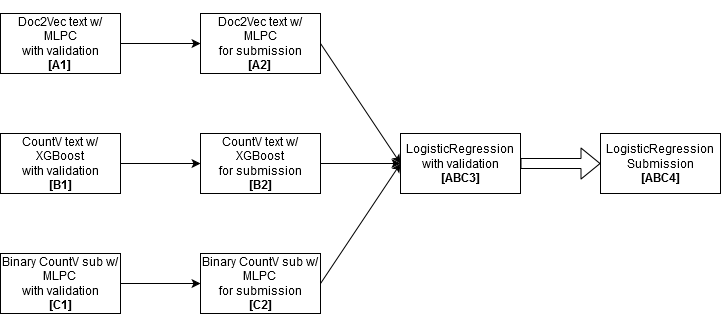

The diagram above was exported from draw.io. Its source (the exported page's mxGraphModel, read from the mxfile embedded in the PNG):
<mxGraphModel dx="782" dy="735" grid="1" gridSize="10" guides="1" tooltips="1" connect="1" arrows="1" fold="1" page="1" pageScale="1" pageWidth="827" pageHeight="1169" math="0" shadow="0">
  <root>
    <mxCell id="0" />
    <mxCell id="1" parent="0" />
    <mxCell id="5vnyV0_aPAZ2WCw1CdQ3-1" value="&lt;div&gt;LogisticRegression&lt;/div&gt;&lt;div&gt;with validation&lt;/div&gt;&lt;div&gt;&lt;b&gt;[ABC3]&lt;/b&gt;&lt;/div&gt;" style="rounded=0;whiteSpace=wrap;html=1;" vertex="1" parent="1">
      <mxGeometry x="600" y="310" width="120" height="60" as="geometry" />
    </mxCell>
    <mxCell id="5vnyV0_aPAZ2WCw1CdQ3-2" value="&lt;div&gt;LogisticRegression&lt;/div&gt;&lt;div&gt;Submission&lt;/div&gt;&lt;div&gt;&lt;b&gt;[ABC4]&lt;/b&gt;&lt;/div&gt;" style="rounded=0;whiteSpace=wrap;html=1;" vertex="1" parent="1">
      <mxGeometry x="800" y="310" width="120" height="60" as="geometry" />
    </mxCell>
    <mxCell id="5vnyV0_aPAZ2WCw1CdQ3-4" value="&lt;div&gt;&lt;br&gt;&lt;/div&gt;&lt;div&gt;CountV text w/ XGBoost&lt;/div&gt;&lt;div&gt;for submission&lt;/div&gt;&lt;div&gt;&lt;b&gt;[B2]&lt;/b&gt;&lt;/div&gt;&lt;div&gt;&lt;br&gt;&lt;/div&gt;" style="rounded=0;whiteSpace=wrap;html=1;" vertex="1" parent="1">
      <mxGeometry x="400" y="310" width="120" height="60" as="geometry" />
    </mxCell>
    <mxCell id="5vnyV0_aPAZ2WCw1CdQ3-5" value="&lt;div&gt;&lt;br&gt;&lt;div&gt;Doc2Vec text w/ MLPC&lt;/div&gt;&lt;div&gt;for submission&lt;/div&gt;&lt;b&gt;[A2]&lt;/b&gt;&lt;br&gt;&lt;br&gt;&lt;/div&gt;" style="rounded=0;whiteSpace=wrap;html=1;" vertex="1" parent="1">
      <mxGeometry x="400" y="190" width="120" height="60" as="geometry" />
    </mxCell>
    <mxCell id="5vnyV0_aPAZ2WCw1CdQ3-6" value="&lt;div&gt;Binary CountV sub w/ MLPC &lt;br&gt;&lt;/div&gt;&lt;div&gt;for submission&lt;/div&gt;&lt;div&gt;&lt;b&gt;[C2]&lt;/b&gt;&lt;/div&gt;" style="rounded=0;whiteSpace=wrap;html=1;" vertex="1" parent="1">
      <mxGeometry x="400" y="430" width="120" height="60" as="geometry" />
    </mxCell>
    <mxCell id="5vnyV0_aPAZ2WCw1CdQ3-7" value="&lt;div&gt;Doc2Vec text w/ MLPC&lt;/div&gt;&lt;div&gt;with validation&lt;/div&gt;&lt;div&gt;&lt;b&gt;[A1]&lt;/b&gt;&lt;br&gt;&lt;/div&gt;" style="rounded=0;whiteSpace=wrap;html=1;" vertex="1" parent="1">
      <mxGeometry x="200" y="190" width="120" height="60" as="geometry" />
    </mxCell>
    <mxCell id="5vnyV0_aPAZ2WCw1CdQ3-8" value="&lt;div&gt;CountV text w/ XGBoost&lt;/div&gt;&lt;div&gt;with validation&lt;/div&gt;&lt;div&gt;&lt;b&gt;[B1&lt;/b&gt;&lt;b&gt;]&lt;/b&gt;&lt;/div&gt;" style="rounded=0;whiteSpace=wrap;html=1;" vertex="1" parent="1">
      <mxGeometry x="200" y="310" width="120" height="60" as="geometry" />
    </mxCell>
    <mxCell id="5vnyV0_aPAZ2WCw1CdQ3-9" value="&lt;div&gt;Binary CountV sub w/ MLPC &lt;br&gt;&lt;/div&gt;&lt;div&gt;with validation&lt;/div&gt;&lt;div&gt;&lt;b&gt;[C1]&lt;/b&gt;&lt;/div&gt;" style="rounded=0;whiteSpace=wrap;html=1;" vertex="1" parent="1">
      <mxGeometry x="200" y="430" width="120" height="60" as="geometry" />
    </mxCell>
    <mxCell id="5vnyV0_aPAZ2WCw1CdQ3-10" value="" style="endArrow=classic;html=1;exitX=1;exitY=0.5;exitDx=0;exitDy=0;entryX=0;entryY=0.5;entryDx=0;entryDy=0;" edge="1" parent="1" source="5vnyV0_aPAZ2WCw1CdQ3-9" target="5vnyV0_aPAZ2WCw1CdQ3-6">
      <mxGeometry width="50" height="50" relative="1" as="geometry">
        <mxPoint x="290" y="400" as="sourcePoint" />
        <mxPoint x="340" y="350" as="targetPoint" />
      </mxGeometry>
    </mxCell>
    <mxCell id="5vnyV0_aPAZ2WCw1CdQ3-11" value="" style="endArrow=classic;html=1;entryX=0;entryY=0.5;entryDx=0;entryDy=0;exitX=1;exitY=0.5;exitDx=0;exitDy=0;" edge="1" parent="1" source="5vnyV0_aPAZ2WCw1CdQ3-8" target="5vnyV0_aPAZ2WCw1CdQ3-4">
      <mxGeometry width="50" height="50" relative="1" as="geometry">
        <mxPoint x="290" y="400" as="sourcePoint" />
        <mxPoint x="340" y="350" as="targetPoint" />
      </mxGeometry>
    </mxCell>
    <mxCell id="5vnyV0_aPAZ2WCw1CdQ3-12" value="" style="endArrow=classic;html=1;exitX=1;exitY=0.5;exitDx=0;exitDy=0;entryX=0;entryY=0.5;entryDx=0;entryDy=0;" edge="1" parent="1" source="5vnyV0_aPAZ2WCw1CdQ3-7" target="5vnyV0_aPAZ2WCw1CdQ3-5">
      <mxGeometry width="50" height="50" relative="1" as="geometry">
        <mxPoint x="290" y="400" as="sourcePoint" />
        <mxPoint x="340" y="350" as="targetPoint" />
      </mxGeometry>
    </mxCell>
    <mxCell id="5vnyV0_aPAZ2WCw1CdQ3-13" value="" style="endArrow=classic;html=1;exitX=1;exitY=0.5;exitDx=0;exitDy=0;entryX=0;entryY=0.5;entryDx=0;entryDy=0;" edge="1" parent="1" source="5vnyV0_aPAZ2WCw1CdQ3-5" target="5vnyV0_aPAZ2WCw1CdQ3-1">
      <mxGeometry width="50" height="50" relative="1" as="geometry">
        <mxPoint x="530" y="400" as="sourcePoint" />
        <mxPoint x="580" y="350" as="targetPoint" />
      </mxGeometry>
    </mxCell>
    <mxCell id="5vnyV0_aPAZ2WCw1CdQ3-14" value="" style="endArrow=classic;html=1;exitX=1;exitY=0.5;exitDx=0;exitDy=0;" edge="1" parent="1" source="5vnyV0_aPAZ2WCw1CdQ3-4">
      <mxGeometry width="50" height="50" relative="1" as="geometry">
        <mxPoint x="530" y="400" as="sourcePoint" />
        <mxPoint x="600" y="340" as="targetPoint" />
      </mxGeometry>
    </mxCell>
    <mxCell id="5vnyV0_aPAZ2WCw1CdQ3-15" value="" style="endArrow=classic;html=1;exitX=1;exitY=0.5;exitDx=0;exitDy=0;entryX=0;entryY=0.5;entryDx=0;entryDy=0;" edge="1" parent="1" source="5vnyV0_aPAZ2WCw1CdQ3-6" target="5vnyV0_aPAZ2WCw1CdQ3-1">
      <mxGeometry width="50" height="50" relative="1" as="geometry">
        <mxPoint x="530" y="400" as="sourcePoint" />
        <mxPoint x="580" y="350" as="targetPoint" />
      </mxGeometry>
    </mxCell>
    <mxCell id="5vnyV0_aPAZ2WCw1CdQ3-16" value="" style="shape=flexArrow;endArrow=classic;html=1;exitX=1;exitY=0.5;exitDx=0;exitDy=0;entryX=0;entryY=0.5;entryDx=0;entryDy=0;" edge="1" parent="1" source="5vnyV0_aPAZ2WCw1CdQ3-1" target="5vnyV0_aPAZ2WCw1CdQ3-2">
      <mxGeometry width="50" height="50" relative="1" as="geometry">
        <mxPoint x="740" y="400" as="sourcePoint" />
        <mxPoint x="790" y="350" as="targetPoint" />
      </mxGeometry>
    </mxCell>
  </root>
</mxGraphModel>